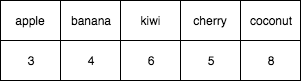

The diagram above was exported from draw.io. Its source (the exported page's mxGraphModel, read from the mxfile embedded in the PNG):
<mxGraphModel dx="790" dy="477" grid="1" gridSize="10" guides="1" tooltips="1" connect="1" arrows="1" fold="1" page="1" pageScale="1" pageWidth="850" pageHeight="1100" background="#ffffff" math="0" shadow="0">
  <root>
    <mxCell id="0" />
    <mxCell id="1" parent="0" />
    <mxCell id="2" value="apple" style="whiteSpace=wrap;html=1;strokeWidth=1;" vertex="1" parent="1">
      <mxGeometry x="80" y="40" width="60" height="40" as="geometry" />
    </mxCell>
    <mxCell id="3" value="banana" style="whiteSpace=wrap;html=1;strokeWidth=1;" vertex="1" parent="1">
      <mxGeometry x="140" y="40" width="60" height="40" as="geometry" />
    </mxCell>
    <mxCell id="4" value="kiwi" style="whiteSpace=wrap;html=1;strokeWidth=1;" vertex="1" parent="1">
      <mxGeometry x="200" y="40" width="60" height="40" as="geometry" />
    </mxCell>
    <mxCell id="5" value="cherry" style="whiteSpace=wrap;html=1;strokeWidth=1;" vertex="1" parent="1">
      <mxGeometry x="260" y="40" width="60" height="40" as="geometry" />
    </mxCell>
    <mxCell id="7" value="coconut" style="whiteSpace=wrap;html=1;strokeWidth=1;" vertex="1" parent="1">
      <mxGeometry x="320" y="40" width="60" height="40" as="geometry" />
    </mxCell>
    <mxCell id="8" value="3" style="whiteSpace=wrap;html=1;strokeWidth=1;" vertex="1" parent="1">
      <mxGeometry x="80" y="80" width="60" height="40" as="geometry" />
    </mxCell>
    <mxCell id="9" value="4" style="whiteSpace=wrap;html=1;strokeWidth=1;" vertex="1" parent="1">
      <mxGeometry x="140" y="80" width="60" height="40" as="geometry" />
    </mxCell>
    <mxCell id="10" value="6" style="whiteSpace=wrap;html=1;strokeWidth=1;" vertex="1" parent="1">
      <mxGeometry x="200" y="80" width="60" height="40" as="geometry" />
    </mxCell>
    <mxCell id="11" value="5" style="whiteSpace=wrap;html=1;strokeWidth=1;" vertex="1" parent="1">
      <mxGeometry x="260" y="80" width="60" height="40" as="geometry" />
    </mxCell>
    <mxCell id="13" value="8" style="whiteSpace=wrap;html=1;strokeWidth=1;" vertex="1" parent="1">
      <mxGeometry x="320" y="80" width="60" height="40" as="geometry" />
    </mxCell>
  </root>
</mxGraphModel>